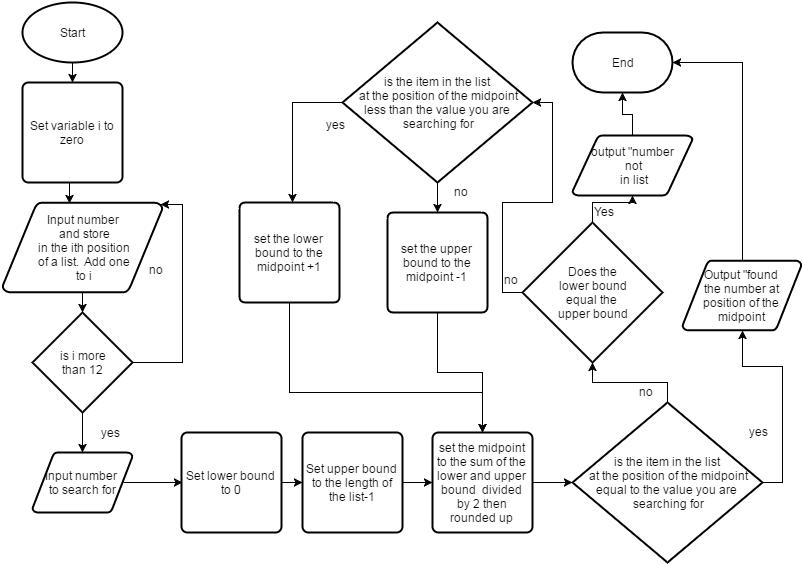

The diagram above was exported from draw.io. Its source (the exported page's mxGraphModel, read from the mxfile embedded in the PNG):
<mxGraphModel dx="876" dy="487" grid="1" gridSize="10" guides="1" tooltips="1" connect="1" arrows="1" fold="1" page="1" pageScale="1" pageWidth="850" pageHeight="1100" background="#ffffff" math="0" shadow="0">
  <root>
    <mxCell id="0" />
    <mxCell id="1" parent="0" />
    <mxCell id="7b511f46597b12cd-1" value="Start" style="strokeWidth=2;html=1;shape=mxgraph.flowchart.start_1;whiteSpace=wrap;" vertex="1" parent="1">
      <mxGeometry x="30" y="10" width="100" height="60" as="geometry" />
    </mxCell>
    <mxCell id="7b511f46597b12cd-2" value="Input number&lt;div&gt;&amp;nbsp;and store&lt;div&gt;&amp;nbsp;in the ith position&lt;/div&gt;&lt;div&gt;&amp;nbsp;of a list. &amp;nbsp;Add one&lt;/div&gt;&lt;div&gt;&amp;nbsp;to i&lt;/div&gt;&lt;/div&gt;" style="strokeWidth=2;html=1;shape=mxgraph.flowchart.data;whiteSpace=wrap;" vertex="1" parent="1">
      <mxGeometry x="10" y="210" width="160" height="90" as="geometry" />
    </mxCell>
    <mxCell id="7b511f46597b12cd-4" value="Set variable i to zero" style="strokeWidth=2;html=1;shape=mxgraph.flowchart.process;whiteSpace=wrap;" vertex="1" parent="1">
      <mxGeometry x="30" y="90" width="100" height="100" as="geometry" />
    </mxCell>
    <mxCell id="7b511f46597b12cd-5" style="edgeStyle=orthogonalEdgeStyle;rounded=0;html=1;exitX=0.5;exitY=1;exitPerimeter=0;entryX=0.5;entryY=0;entryPerimeter=0;jettySize=auto;orthogonalLoop=1;" edge="1" parent="1" source="7b511f46597b12cd-1" target="7b511f46597b12cd-4">
      <mxGeometry relative="1" as="geometry" />
    </mxCell>
    <mxCell id="7b511f46597b12cd-7" value="is i more&lt;div&gt;than 12&lt;/div&gt;" style="strokeWidth=2;html=1;shape=mxgraph.flowchart.decision;whiteSpace=wrap;" vertex="1" parent="1">
      <mxGeometry x="40" y="320" width="100" height="100" as="geometry" />
    </mxCell>
    <mxCell id="7b511f46597b12cd-11" style="edgeStyle=orthogonalEdgeStyle;rounded=0;html=1;exitX=0.5;exitY=1;exitPerimeter=0;entryX=0.419;entryY=0.011;entryPerimeter=0;jettySize=auto;orthogonalLoop=1;" edge="1" parent="1" source="7b511f46597b12cd-4" target="7b511f46597b12cd-2">
      <mxGeometry relative="1" as="geometry" />
    </mxCell>
    <mxCell id="7b511f46597b12cd-12" style="edgeStyle=orthogonalEdgeStyle;rounded=0;html=1;exitX=0.5;exitY=1;exitPerimeter=0;entryX=0.5;entryY=0;entryPerimeter=0;jettySize=auto;orthogonalLoop=1;" edge="1" parent="1" source="7b511f46597b12cd-2" target="7b511f46597b12cd-7">
      <mxGeometry relative="1" as="geometry" />
    </mxCell>
    <mxCell id="7b511f46597b12cd-16" style="edgeStyle=orthogonalEdgeStyle;rounded=0;html=1;exitX=1;exitY=0.5;exitPerimeter=0;jettySize=auto;orthogonalLoop=1;entryX=0.985;entryY=0.02;entryPerimeter=0;" edge="1" parent="1" source="7b511f46597b12cd-7" target="7b511f46597b12cd-2">
      <mxGeometry relative="1" as="geometry">
        <mxPoint x="190" y="250" as="targetPoint" />
        <Array as="points">
          <mxPoint x="190" y="370" />
          <mxPoint x="190" y="212" />
        </Array>
      </mxGeometry>
    </mxCell>
    <mxCell id="7b511f46597b12cd-17" style="edgeStyle=orthogonalEdgeStyle;rounded=0;html=1;exitX=0.985;exitY=0.02;exitPerimeter=0;entryX=0.985;entryY=0.02;entryPerimeter=0;jettySize=auto;orthogonalLoop=1;" edge="1" parent="1" source="7b511f46597b12cd-2" target="7b511f46597b12cd-2">
      <mxGeometry relative="1" as="geometry" />
    </mxCell>
    <mxCell id="7b511f46597b12cd-18" value="no" style="text;html=1;resizable=0;points=[];autosize=1;align=left;verticalAlign=top;spacingTop=-4;" vertex="1" parent="1">
      <mxGeometry x="155" y="268" width="30" height="20" as="geometry" />
    </mxCell>
    <mxCell id="7b511f46597b12cd-19" style="edgeStyle=orthogonalEdgeStyle;rounded=0;html=1;exitX=0.5;exitY=1;exitPerimeter=0;jettySize=auto;orthogonalLoop=1;" edge="1" parent="1" source="7b511f46597b12cd-7">
      <mxGeometry relative="1" as="geometry">
        <mxPoint x="90" y="460" as="targetPoint" />
      </mxGeometry>
    </mxCell>
    <mxCell id="7b511f46597b12cd-20" value="yes" style="text;html=1;resizable=0;points=[];autosize=1;align=left;verticalAlign=top;spacingTop=-4;" vertex="1" parent="1">
      <mxGeometry x="107" y="431" width="30" height="20" as="geometry" />
    </mxCell>
    <mxCell id="7b511f46597b12cd-21" value="Input number&amp;nbsp;&lt;div&gt;to search for&lt;/div&gt;" style="strokeWidth=2;html=1;shape=mxgraph.flowchart.data;whiteSpace=wrap;" vertex="1" parent="1">
      <mxGeometry x="40" y="460" width="100" height="60" as="geometry" />
    </mxCell>
    <mxCell id="7b511f46597b12cd-22" style="edgeStyle=orthogonalEdgeStyle;rounded=0;html=1;exitX=0.905;exitY=0.5;exitPerimeter=0;jettySize=auto;orthogonalLoop=1;" edge="1" parent="1" source="7b511f46597b12cd-21">
      <mxGeometry relative="1" as="geometry">
        <mxPoint x="190" y="490" as="targetPoint" />
      </mxGeometry>
    </mxCell>
    <mxCell id="7b511f46597b12cd-24" value="Set lower bound to 0" style="strokeWidth=2;html=1;shape=mxgraph.flowchart.process;whiteSpace=wrap;" vertex="1" parent="1">
      <mxGeometry x="189" y="440" width="100" height="100" as="geometry" />
    </mxCell>
    <mxCell id="7b511f46597b12cd-25" style="edgeStyle=orthogonalEdgeStyle;rounded=0;html=1;exitX=1;exitY=0.5;exitPerimeter=0;jettySize=auto;orthogonalLoop=1;" edge="1" parent="1" source="7b511f46597b12cd-24" target="7b511f46597b12cd-26">
      <mxGeometry relative="1" as="geometry">
        <mxPoint x="330" y="490" as="targetPoint" />
      </mxGeometry>
    </mxCell>
    <mxCell id="6801999d24c65956-1" style="edgeStyle=orthogonalEdgeStyle;rounded=0;html=1;exitX=1;exitY=0.5;exitPerimeter=0;jettySize=auto;orthogonalLoop=1;" edge="1" parent="1" source="7b511f46597b12cd-26" target="6801999d24c65956-2">
      <mxGeometry relative="1" as="geometry">
        <mxPoint x="440" y="490" as="targetPoint" />
      </mxGeometry>
    </mxCell>
    <mxCell id="7b511f46597b12cd-26" value="Set upper bound to the length of the list-1" style="strokeWidth=2;html=1;shape=mxgraph.flowchart.process;whiteSpace=wrap;" vertex="1" parent="1">
      <mxGeometry x="310" y="440" width="100" height="100" as="geometry" />
    </mxCell>
    <mxCell id="7b511f46597b12cd-31" value="no" style="text;html=1;resizable=0;points=[];autosize=1;align=left;verticalAlign=top;spacingTop=-4;" vertex="1" parent="1">
      <mxGeometry x="645" y="390" width="30" height="20" as="geometry" />
    </mxCell>
    <mxCell id="6801999d24c65956-5" style="edgeStyle=orthogonalEdgeStyle;rounded=0;html=1;exitX=1;exitY=0.5;exitPerimeter=0;entryX=0.5;entryY=1;entryPerimeter=0;jettySize=auto;orthogonalLoop=1;" edge="1" parent="1" source="7b511f46597b12cd-35" target="7b511f46597b12cd-47">
      <mxGeometry relative="1" as="geometry">
        <Array as="points">
          <mxPoint x="790" y="490" />
          <mxPoint x="790" y="374" />
          <mxPoint x="750" y="374" />
        </Array>
      </mxGeometry>
    </mxCell>
    <mxCell id="6801999d24c65956-12" style="edgeStyle=orthogonalEdgeStyle;rounded=0;html=1;exitX=0.5;exitY=0;exitPerimeter=0;jettySize=auto;orthogonalLoop=1;" edge="1" parent="1" source="7b511f46597b12cd-35" target="6801999d24c65956-22">
      <mxGeometry relative="1" as="geometry">
        <mxPoint x="620" y="320" as="targetPoint" />
      </mxGeometry>
    </mxCell>
    <mxCell id="7b511f46597b12cd-35" value="is the item&amp;nbsp;&lt;span&gt;in the list&lt;/span&gt;&lt;div&gt;&lt;div&gt;&amp;nbsp;at the position of the midpoint equal to the&amp;nbsp;&lt;span&gt;value you are&lt;/span&gt;&lt;/div&gt;&lt;div&gt;&amp;nbsp;searching for&lt;/div&gt;&lt;/div&gt;" style="strokeWidth=2;html=1;shape=mxgraph.flowchart.decision;whiteSpace=wrap;" vertex="1" parent="1">
      <mxGeometry x="580" y="410" width="190" height="160" as="geometry" />
    </mxCell>
    <mxCell id="7b511f46597b12cd-45" value="yes" style="text;html=1;resizable=0;points=[];autosize=1;align=left;verticalAlign=top;spacingTop=-4;" vertex="1" parent="1">
      <mxGeometry x="755" y="430" width="30" height="20" as="geometry" />
    </mxCell>
    <mxCell id="7b511f46597b12cd-47" value="Output &quot;found&lt;div&gt;&amp;nbsp;the number at&amp;nbsp;&lt;/div&gt;&lt;div&gt;position of the midpoint&lt;/div&gt;" style="strokeWidth=2;html=1;shape=mxgraph.flowchart.data;whiteSpace=wrap;" vertex="1" parent="1">
      <mxGeometry x="690" y="268" width="119" height="70" as="geometry" />
    </mxCell>
    <mxCell id="7b511f46597b12cd-50" style="edgeStyle=orthogonalEdgeStyle;rounded=0;html=1;exitX=0.5;exitY=0;exitPerimeter=0;jettySize=auto;orthogonalLoop=1;" edge="1" parent="1" source="7b511f46597b12cd-47" target="7b511f46597b12cd-51">
      <mxGeometry relative="1" as="geometry">
        <mxPoint x="601" y="120" as="targetPoint" />
        <Array as="points">
          <mxPoint x="750" y="70" />
        </Array>
      </mxGeometry>
    </mxCell>
    <mxCell id="7b511f46597b12cd-51" value="End" style="strokeWidth=2;html=1;shape=mxgraph.flowchart.terminator;whiteSpace=wrap;" vertex="1" parent="1">
      <mxGeometry x="580" y="40" width="100" height="60" as="geometry" />
    </mxCell>
    <mxCell id="6801999d24c65956-4" style="edgeStyle=orthogonalEdgeStyle;rounded=0;html=1;exitX=1;exitY=0.5;exitPerimeter=0;entryX=0;entryY=0.5;entryPerimeter=0;jettySize=auto;orthogonalLoop=1;" edge="1" parent="1" source="6801999d24c65956-2">
      <mxGeometry relative="1" as="geometry">
        <mxPoint x="580" y="490" as="targetPoint" />
      </mxGeometry>
    </mxCell>
    <mxCell id="6801999d24c65956-2" value="set the midpoint to the sum of the lower and upper bound &amp;nbsp;divided by 2 then rounded up" style="strokeWidth=2;html=1;shape=mxgraph.flowchart.process;whiteSpace=wrap;" vertex="1" parent="1">
      <mxGeometry x="440" y="440" width="100" height="100" as="geometry" />
    </mxCell>
    <mxCell id="6801999d24c65956-13" style="edgeStyle=orthogonalEdgeStyle;rounded=0;html=1;exitX=0.5;exitY=1;exitPerimeter=0;jettySize=auto;orthogonalLoop=1;entryX=0;entryY=0.5;entryPerimeter=0;" edge="1" parent="1" source="6801999d24c65956-11" target="6801999d24c65956-15">
      <mxGeometry relative="1" as="geometry">
        <mxPoint x="445" y="220" as="targetPoint" />
        <Array as="points" />
      </mxGeometry>
    </mxCell>
    <mxCell id="6801999d24c65956-17" style="edgeStyle=orthogonalEdgeStyle;rounded=0;html=1;exitX=0;exitY=0.5;exitPerimeter=0;jettySize=auto;orthogonalLoop=1;" edge="1" parent="1" source="6801999d24c65956-11">
      <mxGeometry relative="1" as="geometry">
        <mxPoint x="300" y="210" as="targetPoint" />
      </mxGeometry>
    </mxCell>
    <mxCell id="6801999d24c65956-11" value="is the item&amp;nbsp;&lt;span&gt;in the list&lt;/span&gt;&lt;div&gt;&lt;div&gt;&amp;nbsp;at the position of the midpoint less than the&amp;nbsp;&lt;span&gt;value you are&lt;/span&gt;&lt;/div&gt;&lt;div&gt;&amp;nbsp;searching for&lt;/div&gt;&lt;/div&gt;" style="strokeWidth=2;html=1;shape=mxgraph.flowchart.decision;whiteSpace=wrap;" vertex="1" parent="1">
      <mxGeometry x="350" y="30" width="190" height="160" as="geometry" />
    </mxCell>
    <mxCell id="6801999d24c65956-14" value="no" style="text;html=1;resizable=0;points=[];autosize=1;align=left;verticalAlign=top;spacingTop=-4;" vertex="1" parent="1">
      <mxGeometry x="460" y="190" width="30" height="20" as="geometry" />
    </mxCell>
    <mxCell id="6801999d24c65956-16" style="edgeStyle=orthogonalEdgeStyle;rounded=0;html=1;exitX=1;exitY=0.5;exitPerimeter=0;entryX=0.5;entryY=0;entryPerimeter=0;jettySize=auto;orthogonalLoop=1;" edge="1" parent="1" source="6801999d24c65956-15" target="6801999d24c65956-2">
      <mxGeometry relative="1" as="geometry" />
    </mxCell>
    <mxCell id="6801999d24c65956-15" value="set the upper bound to the midpoint -1" style="strokeWidth=2;html=1;shape=mxgraph.flowchart.process;whiteSpace=wrap;direction=south;" vertex="1" parent="1">
      <mxGeometry x="395" y="220" width="100" height="100" as="geometry" />
    </mxCell>
    <mxCell id="6801999d24c65956-18" value="yes" style="text;html=1;resizable=0;points=[];autosize=1;align=left;verticalAlign=top;spacingTop=-4;" vertex="1" parent="1">
      <mxGeometry x="332" y="123" width="30" height="20" as="geometry" />
    </mxCell>
    <mxCell id="6801999d24c65956-21" style="edgeStyle=orthogonalEdgeStyle;rounded=0;html=1;exitX=1;exitY=0.5;exitPerimeter=0;entryX=0.5;entryY=0;entryPerimeter=0;jettySize=auto;orthogonalLoop=1;" edge="1" parent="1" source="6801999d24c65956-20" target="6801999d24c65956-2">
      <mxGeometry relative="1" as="geometry">
        <Array as="points">
          <mxPoint x="297" y="400" />
          <mxPoint x="490" y="400" />
        </Array>
      </mxGeometry>
    </mxCell>
    <mxCell id="6801999d24c65956-20" value="set the lower bound to the midpoint +1" style="strokeWidth=2;html=1;shape=mxgraph.flowchart.process;whiteSpace=wrap;direction=south;" vertex="1" parent="1">
      <mxGeometry x="247" y="210" width="100" height="100" as="geometry" />
    </mxCell>
    <mxCell id="6801999d24c65956-27" style="edgeStyle=orthogonalEdgeStyle;rounded=0;html=1;exitX=0;exitY=0.5;exitPerimeter=0;entryX=1;entryY=0.5;entryPerimeter=0;jettySize=auto;orthogonalLoop=1;" edge="1" parent="1" source="6801999d24c65956-22" target="6801999d24c65956-11">
      <mxGeometry relative="1" as="geometry" />
    </mxCell>
    <mxCell id="6801999d24c65956-31" style="edgeStyle=orthogonalEdgeStyle;rounded=0;html=1;exitX=0.5;exitY=0;exitPerimeter=0;entryX=0.5;entryY=1;entryPerimeter=0;jettySize=auto;orthogonalLoop=1;" edge="1" parent="1" source="6801999d24c65956-22" target="6801999d24c65956-29">
      <mxGeometry relative="1" as="geometry" />
    </mxCell>
    <mxCell id="6801999d24c65956-22" value="Does the&lt;div&gt;&amp;nbsp;lower bound&amp;nbsp;&lt;/div&gt;&lt;div&gt;equal the&amp;nbsp;&lt;/div&gt;&lt;div&gt;upper bound&lt;/div&gt;" style="strokeWidth=2;html=1;shape=mxgraph.flowchart.decision;whiteSpace=wrap;" vertex="1" parent="1">
      <mxGeometry x="530" y="230" width="140" height="140" as="geometry" />
    </mxCell>
    <mxCell id="6801999d24c65956-25" value="Yes" style="text;html=1;resizable=0;points=[];autosize=1;align=left;verticalAlign=top;spacingTop=-4;" vertex="1" parent="1">
      <mxGeometry x="600" y="210" width="40" height="20" as="geometry" />
    </mxCell>
    <mxCell id="6801999d24c65956-28" value="no" style="text;html=1;resizable=0;points=[];autosize=1;align=left;verticalAlign=top;spacingTop=-4;direction=west;" vertex="1" parent="1">
      <mxGeometry x="510" y="278" width="30" height="20" as="geometry" />
    </mxCell>
    <mxCell id="6801999d24c65956-30" style="edgeStyle=orthogonalEdgeStyle;rounded=0;html=1;exitX=0.5;exitY=0;exitPerimeter=0;entryX=0.5;entryY=1;entryPerimeter=0;jettySize=auto;orthogonalLoop=1;" edge="1" parent="1" source="6801999d24c65956-29" target="7b511f46597b12cd-51">
      <mxGeometry relative="1" as="geometry" />
    </mxCell>
    <mxCell id="6801999d24c65956-29" value="output &quot;number&lt;div&gt;&amp;nbsp;not&lt;div&gt;&amp;nbsp;in list&lt;/div&gt;&lt;/div&gt;" style="strokeWidth=2;html=1;shape=mxgraph.flowchart.data;whiteSpace=wrap;" vertex="1" parent="1">
      <mxGeometry x="580" y="143" width="120" height="60" as="geometry" />
    </mxCell>
  </root>
</mxGraphModel>